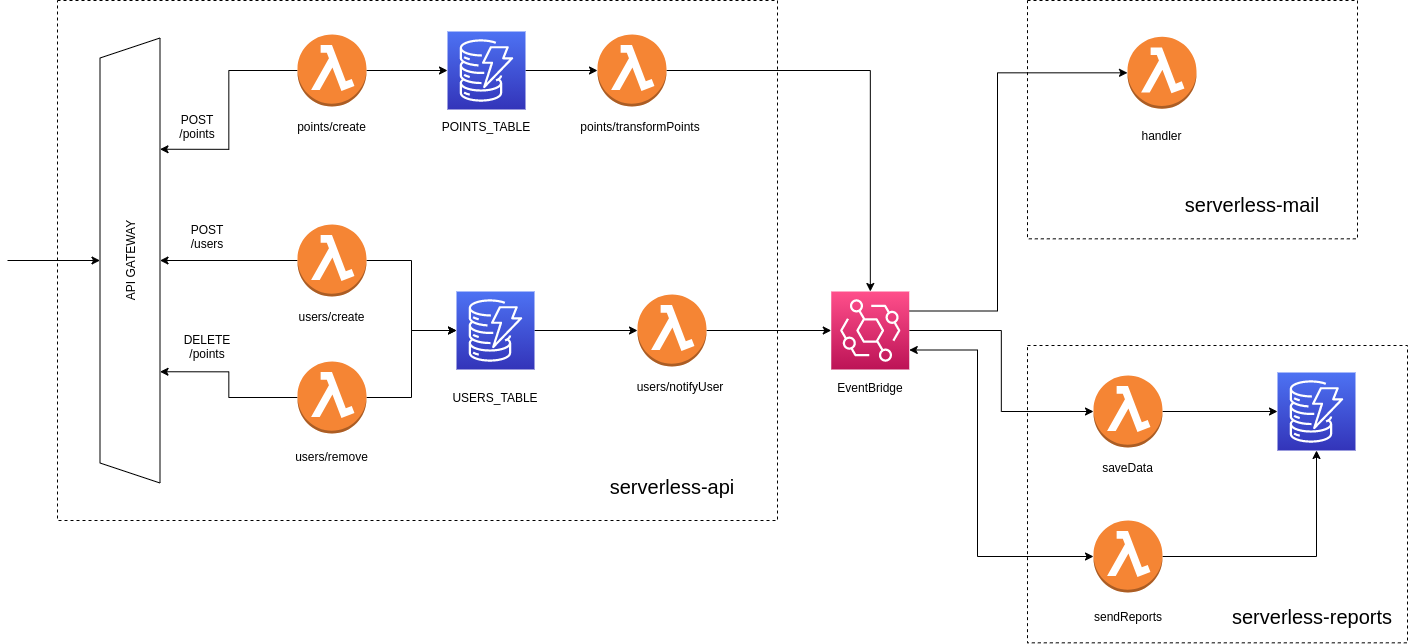

The diagram above was exported from draw.io. Its source (the exported page's mxGraphModel, read from the mxfile embedded in the PNG):
<mxGraphModel dx="3539" dy="1220" grid="1" gridSize="10" guides="1" tooltips="1" connect="1" arrows="1" fold="1" page="1" pageScale="1" pageWidth="1169" pageHeight="827" math="0" shadow="0">
  <root>
    <mxCell id="0" />
    <mxCell id="1" parent="0" />
    <mxCell id="3x3WTzh9Hm5lvY4YqPcQ-59" value="" style="rounded=0;whiteSpace=wrap;html=1;dashed=1;" vertex="1" parent="1">
      <mxGeometry x="960" y="414" width="380" height="297.33" as="geometry" />
    </mxCell>
    <mxCell id="3x3WTzh9Hm5lvY4YqPcQ-37" value="" style="rounded=0;whiteSpace=wrap;html=1;dashed=1;" vertex="1" parent="1">
      <mxGeometry x="960" y="69.00000000000001" width="330" height="238.33" as="geometry" />
    </mxCell>
    <mxCell id="3x3WTzh9Hm5lvY4YqPcQ-35" value="" style="rounded=0;whiteSpace=wrap;html=1;dashed=1;" vertex="1" parent="1">
      <mxGeometry x="-10" y="69" width="720" height="520" as="geometry" />
    </mxCell>
    <mxCell id="3x3WTzh9Hm5lvY4YqPcQ-4" style="edgeStyle=orthogonalEdgeStyle;rounded=0;orthogonalLoop=1;jettySize=auto;html=1;" edge="1" parent="1" source="3x3WTzh9Hm5lvY4YqPcQ-1" target="3x3WTzh9Hm5lvY4YqPcQ-3">
      <mxGeometry relative="1" as="geometry" />
    </mxCell>
    <mxCell id="3x3WTzh9Hm5lvY4YqPcQ-28" style="edgeStyle=orthogonalEdgeStyle;rounded=0;orthogonalLoop=1;jettySize=auto;html=1;exitX=0;exitY=0.5;exitDx=0;exitDy=0;exitPerimeter=0;entryX=0.75;entryY=1;entryDx=0;entryDy=0;" edge="1" parent="1" source="3x3WTzh9Hm5lvY4YqPcQ-1" target="3x3WTzh9Hm5lvY4YqPcQ-27">
      <mxGeometry relative="1" as="geometry" />
    </mxCell>
    <mxCell id="3x3WTzh9Hm5lvY4YqPcQ-1" value="" style="outlineConnect=0;dashed=0;verticalLabelPosition=bottom;verticalAlign=top;align=center;html=1;shape=mxgraph.aws3.lambda_function;fillColor=#F58534;gradientColor=none;" vertex="1" parent="1">
      <mxGeometry x="230" y="103" width="69" height="72" as="geometry" />
    </mxCell>
    <mxCell id="3x3WTzh9Hm5lvY4YqPcQ-10" style="edgeStyle=orthogonalEdgeStyle;rounded=0;orthogonalLoop=1;jettySize=auto;html=1;exitX=1;exitY=0.5;exitDx=0;exitDy=0;exitPerimeter=0;" edge="1" parent="1" source="3x3WTzh9Hm5lvY4YqPcQ-2" target="3x3WTzh9Hm5lvY4YqPcQ-9">
      <mxGeometry relative="1" as="geometry" />
    </mxCell>
    <mxCell id="3x3WTzh9Hm5lvY4YqPcQ-2" value="" style="outlineConnect=0;dashed=0;verticalLabelPosition=bottom;verticalAlign=top;align=center;html=1;shape=mxgraph.aws3.lambda_function;fillColor=#F58534;gradientColor=none;" vertex="1" parent="1">
      <mxGeometry x="530" y="103" width="69" height="72" as="geometry" />
    </mxCell>
    <mxCell id="3x3WTzh9Hm5lvY4YqPcQ-5" style="edgeStyle=orthogonalEdgeStyle;rounded=0;orthogonalLoop=1;jettySize=auto;html=1;entryX=0;entryY=0.5;entryDx=0;entryDy=0;entryPerimeter=0;" edge="1" parent="1" source="3x3WTzh9Hm5lvY4YqPcQ-3" target="3x3WTzh9Hm5lvY4YqPcQ-2">
      <mxGeometry relative="1" as="geometry" />
    </mxCell>
    <mxCell id="3x3WTzh9Hm5lvY4YqPcQ-3" value="" style="sketch=0;points=[[0,0,0],[0.25,0,0],[0.5,0,0],[0.75,0,0],[1,0,0],[0,1,0],[0.25,1,0],[0.5,1,0],[0.75,1,0],[1,1,0],[0,0.25,0],[0,0.5,0],[0,0.75,0],[1,0.25,0],[1,0.5,0],[1,0.75,0]];outlineConnect=0;fontColor=#232F3E;gradientColor=#4D72F3;gradientDirection=north;fillColor=#3334B9;strokeColor=#ffffff;dashed=0;verticalLabelPosition=bottom;verticalAlign=top;align=center;html=1;fontSize=12;fontStyle=0;aspect=fixed;shape=mxgraph.aws4.resourceIcon;resIcon=mxgraph.aws4.dynamodb;" vertex="1" parent="1">
      <mxGeometry x="380" y="100" width="78" height="78" as="geometry" />
    </mxCell>
    <mxCell id="3x3WTzh9Hm5lvY4YqPcQ-6" value="points/create" style="text;html=1;strokeColor=none;fillColor=none;align=center;verticalAlign=middle;whiteSpace=wrap;rounded=0;" vertex="1" parent="1">
      <mxGeometry x="224" y="180" width="81" height="30" as="geometry" />
    </mxCell>
    <mxCell id="3x3WTzh9Hm5lvY4YqPcQ-7" value="points/transformPoints" style="text;html=1;strokeColor=none;fillColor=none;align=center;verticalAlign=middle;whiteSpace=wrap;rounded=0;" vertex="1" parent="1">
      <mxGeometry x="500" y="180" width="145.5" height="30" as="geometry" />
    </mxCell>
    <mxCell id="3x3WTzh9Hm5lvY4YqPcQ-56" style="edgeStyle=orthogonalEdgeStyle;rounded=0;orthogonalLoop=1;jettySize=auto;html=1;exitX=1;exitY=0.75;exitDx=0;exitDy=0;exitPerimeter=0;entryX=0;entryY=0.5;entryDx=0;entryDy=0;entryPerimeter=0;fontSize=20;startArrow=classic;startFill=1;" edge="1" parent="1" source="3x3WTzh9Hm5lvY4YqPcQ-9" target="3x3WTzh9Hm5lvY4YqPcQ-45">
      <mxGeometry relative="1" as="geometry">
        <Array as="points">
          <mxPoint x="910" y="419" />
          <mxPoint x="910" y="625" />
        </Array>
      </mxGeometry>
    </mxCell>
    <mxCell id="3x3WTzh9Hm5lvY4YqPcQ-57" style="edgeStyle=orthogonalEdgeStyle;rounded=0;orthogonalLoop=1;jettySize=auto;html=1;exitX=1;exitY=0.25;exitDx=0;exitDy=0;exitPerimeter=0;entryX=0;entryY=0.5;entryDx=0;entryDy=0;entryPerimeter=0;fontSize=20;" edge="1" parent="1" source="3x3WTzh9Hm5lvY4YqPcQ-9" target="3x3WTzh9Hm5lvY4YqPcQ-39">
      <mxGeometry relative="1" as="geometry">
        <Array as="points">
          <mxPoint x="930" y="380" />
          <mxPoint x="930" y="141" />
        </Array>
      </mxGeometry>
    </mxCell>
    <mxCell id="3x3WTzh9Hm5lvY4YqPcQ-58" style="edgeStyle=orthogonalEdgeStyle;rounded=0;orthogonalLoop=1;jettySize=auto;html=1;exitX=1;exitY=0.5;exitDx=0;exitDy=0;exitPerimeter=0;entryX=0;entryY=0.5;entryDx=0;entryDy=0;entryPerimeter=0;fontSize=20;" edge="1" parent="1" source="3x3WTzh9Hm5lvY4YqPcQ-9" target="3x3WTzh9Hm5lvY4YqPcQ-44">
      <mxGeometry relative="1" as="geometry" />
    </mxCell>
    <mxCell id="3x3WTzh9Hm5lvY4YqPcQ-9" value="" style="sketch=0;points=[[0,0,0],[0.25,0,0],[0.5,0,0],[0.75,0,0],[1,0,0],[0,1,0],[0.25,1,0],[0.5,1,0],[0.75,1,0],[1,1,0],[0,0.25,0],[0,0.5,0],[0,0.75,0],[1,0.25,0],[1,0.5,0],[1,0.75,0]];outlineConnect=0;fontColor=#232F3E;gradientColor=#FF4F8B;gradientDirection=north;fillColor=#BC1356;strokeColor=#ffffff;dashed=0;verticalLabelPosition=bottom;verticalAlign=top;align=center;html=1;fontSize=12;fontStyle=0;aspect=fixed;shape=mxgraph.aws4.resourceIcon;resIcon=mxgraph.aws4.eventbridge;" vertex="1" parent="1">
      <mxGeometry x="763.75" y="360" width="78" height="78" as="geometry" />
    </mxCell>
    <mxCell id="3x3WTzh9Hm5lvY4YqPcQ-11" value="EventBridge" style="text;html=1;strokeColor=none;fillColor=none;align=center;verticalAlign=middle;whiteSpace=wrap;rounded=0;" vertex="1" parent="1">
      <mxGeometry x="730" y="441" width="145.5" height="30" as="geometry" />
    </mxCell>
    <mxCell id="3x3WTzh9Hm5lvY4YqPcQ-13" value="POINTS_TABLE" style="text;html=1;strokeColor=none;fillColor=none;align=center;verticalAlign=middle;whiteSpace=wrap;rounded=0;" vertex="1" parent="1">
      <mxGeometry x="389" y="180" width="60" height="30" as="geometry" />
    </mxCell>
    <mxCell id="3x3WTzh9Hm5lvY4YqPcQ-14" style="edgeStyle=orthogonalEdgeStyle;rounded=0;orthogonalLoop=1;jettySize=auto;html=1;" edge="1" parent="1" source="3x3WTzh9Hm5lvY4YqPcQ-15" target="3x3WTzh9Hm5lvY4YqPcQ-18">
      <mxGeometry relative="1" as="geometry" />
    </mxCell>
    <mxCell id="3x3WTzh9Hm5lvY4YqPcQ-29" style="edgeStyle=orthogonalEdgeStyle;rounded=0;orthogonalLoop=1;jettySize=auto;html=1;exitX=0;exitY=0.5;exitDx=0;exitDy=0;exitPerimeter=0;entryX=0.5;entryY=1;entryDx=0;entryDy=0;" edge="1" parent="1" source="3x3WTzh9Hm5lvY4YqPcQ-15" target="3x3WTzh9Hm5lvY4YqPcQ-27">
      <mxGeometry relative="1" as="geometry" />
    </mxCell>
    <mxCell id="3x3WTzh9Hm5lvY4YqPcQ-15" value="" style="outlineConnect=0;dashed=0;verticalLabelPosition=bottom;verticalAlign=top;align=center;html=1;shape=mxgraph.aws3.lambda_function;fillColor=#F58534;gradientColor=none;" vertex="1" parent="1">
      <mxGeometry x="230" y="293" width="69" height="72" as="geometry" />
    </mxCell>
    <mxCell id="3x3WTzh9Hm5lvY4YqPcQ-26" style="edgeStyle=orthogonalEdgeStyle;rounded=0;orthogonalLoop=1;jettySize=auto;html=1;" edge="1" parent="1" source="3x3WTzh9Hm5lvY4YqPcQ-16" target="3x3WTzh9Hm5lvY4YqPcQ-9">
      <mxGeometry relative="1" as="geometry" />
    </mxCell>
    <mxCell id="3x3WTzh9Hm5lvY4YqPcQ-16" value="" style="outlineConnect=0;dashed=0;verticalLabelPosition=bottom;verticalAlign=top;align=center;html=1;shape=mxgraph.aws3.lambda_function;fillColor=#F58534;gradientColor=none;" vertex="1" parent="1">
      <mxGeometry x="570" y="363" width="69" height="72" as="geometry" />
    </mxCell>
    <mxCell id="3x3WTzh9Hm5lvY4YqPcQ-17" style="edgeStyle=orthogonalEdgeStyle;rounded=0;orthogonalLoop=1;jettySize=auto;html=1;entryX=0;entryY=0.5;entryDx=0;entryDy=0;entryPerimeter=0;" edge="1" parent="1" source="3x3WTzh9Hm5lvY4YqPcQ-18" target="3x3WTzh9Hm5lvY4YqPcQ-16">
      <mxGeometry relative="1" as="geometry" />
    </mxCell>
    <mxCell id="3x3WTzh9Hm5lvY4YqPcQ-18" value="" style="sketch=0;points=[[0,0,0],[0.25,0,0],[0.5,0,0],[0.75,0,0],[1,0,0],[0,1,0],[0.25,1,0],[0.5,1,0],[0.75,1,0],[1,1,0],[0,0.25,0],[0,0.5,0],[0,0.75,0],[1,0.25,0],[1,0.5,0],[1,0.75,0]];outlineConnect=0;fontColor=#232F3E;gradientColor=#4D72F3;gradientDirection=north;fillColor=#3334B9;strokeColor=#ffffff;dashed=0;verticalLabelPosition=bottom;verticalAlign=top;align=center;html=1;fontSize=12;fontStyle=0;aspect=fixed;shape=mxgraph.aws4.resourceIcon;resIcon=mxgraph.aws4.dynamodb;" vertex="1" parent="1">
      <mxGeometry x="389" y="360" width="78" height="78" as="geometry" />
    </mxCell>
    <mxCell id="3x3WTzh9Hm5lvY4YqPcQ-19" value="users/create" style="text;html=1;strokeColor=none;fillColor=none;align=center;verticalAlign=middle;whiteSpace=wrap;rounded=0;" vertex="1" parent="1">
      <mxGeometry x="224" y="370" width="81" height="30" as="geometry" />
    </mxCell>
    <mxCell id="3x3WTzh9Hm5lvY4YqPcQ-20" value="users/notifyUser" style="text;html=1;strokeColor=none;fillColor=none;align=center;verticalAlign=middle;whiteSpace=wrap;rounded=0;" vertex="1" parent="1">
      <mxGeometry x="540" y="440" width="145.5" height="30" as="geometry" />
    </mxCell>
    <mxCell id="3x3WTzh9Hm5lvY4YqPcQ-21" value="USERS_TABLE" style="text;html=1;strokeColor=none;fillColor=none;align=center;verticalAlign=middle;whiteSpace=wrap;rounded=0;" vertex="1" parent="1">
      <mxGeometry x="398" y="451" width="60" height="30" as="geometry" />
    </mxCell>
    <mxCell id="3x3WTzh9Hm5lvY4YqPcQ-24" style="edgeStyle=orthogonalEdgeStyle;rounded=0;orthogonalLoop=1;jettySize=auto;html=1;exitX=1;exitY=0.5;exitDx=0;exitDy=0;exitPerimeter=0;entryX=0;entryY=0.5;entryDx=0;entryDy=0;entryPerimeter=0;" edge="1" parent="1" source="3x3WTzh9Hm5lvY4YqPcQ-22" target="3x3WTzh9Hm5lvY4YqPcQ-18">
      <mxGeometry relative="1" as="geometry" />
    </mxCell>
    <mxCell id="3x3WTzh9Hm5lvY4YqPcQ-30" style="edgeStyle=orthogonalEdgeStyle;rounded=0;orthogonalLoop=1;jettySize=auto;html=1;exitX=0;exitY=0.5;exitDx=0;exitDy=0;exitPerimeter=0;entryX=0.25;entryY=1;entryDx=0;entryDy=0;" edge="1" parent="1" source="3x3WTzh9Hm5lvY4YqPcQ-22" target="3x3WTzh9Hm5lvY4YqPcQ-27">
      <mxGeometry relative="1" as="geometry" />
    </mxCell>
    <mxCell id="3x3WTzh9Hm5lvY4YqPcQ-22" value="" style="outlineConnect=0;dashed=0;verticalLabelPosition=bottom;verticalAlign=top;align=center;html=1;shape=mxgraph.aws3.lambda_function;fillColor=#F58534;gradientColor=none;" vertex="1" parent="1">
      <mxGeometry x="230" y="430" width="69" height="72" as="geometry" />
    </mxCell>
    <mxCell id="3x3WTzh9Hm5lvY4YqPcQ-23" value="users/remove" style="text;html=1;strokeColor=none;fillColor=none;align=center;verticalAlign=middle;whiteSpace=wrap;rounded=0;" vertex="1" parent="1">
      <mxGeometry x="224" y="510" width="81" height="30" as="geometry" />
    </mxCell>
    <mxCell id="3x3WTzh9Hm5lvY4YqPcQ-27" value="API GATEWAY" style="shape=trapezoid;perimeter=trapezoidPerimeter;whiteSpace=wrap;html=1;fixedSize=1;rotation=-90;" vertex="1" parent="1">
      <mxGeometry x="-160" y="299" width="445" height="60" as="geometry" />
    </mxCell>
    <mxCell id="3x3WTzh9Hm5lvY4YqPcQ-31" value="POST /points" style="text;html=1;strokeColor=none;fillColor=none;align=center;verticalAlign=middle;whiteSpace=wrap;rounded=0;" vertex="1" parent="1">
      <mxGeometry x="100" y="180" width="60" height="30" as="geometry" />
    </mxCell>
    <mxCell id="3x3WTzh9Hm5lvY4YqPcQ-32" value="" style="endArrow=classic;html=1;rounded=0;entryX=0.5;entryY=0;entryDx=0;entryDy=0;" edge="1" parent="1" target="3x3WTzh9Hm5lvY4YqPcQ-27">
      <mxGeometry width="50" height="50" relative="1" as="geometry">
        <mxPoint x="-60" y="329" as="sourcePoint" />
        <mxPoint y="290" as="targetPoint" />
      </mxGeometry>
    </mxCell>
    <mxCell id="3x3WTzh9Hm5lvY4YqPcQ-33" value="POST /users" style="text;html=1;strokeColor=none;fillColor=none;align=center;verticalAlign=middle;whiteSpace=wrap;rounded=0;" vertex="1" parent="1">
      <mxGeometry x="110" y="290" width="60" height="30" as="geometry" />
    </mxCell>
    <mxCell id="3x3WTzh9Hm5lvY4YqPcQ-34" value="DELETE /points" style="text;html=1;strokeColor=none;fillColor=none;align=center;verticalAlign=middle;whiteSpace=wrap;rounded=0;" vertex="1" parent="1">
      <mxGeometry x="110" y="400" width="60" height="30" as="geometry" />
    </mxCell>
    <mxCell id="3x3WTzh9Hm5lvY4YqPcQ-36" value="&lt;font style=&quot;font-size: 20px&quot;&gt;serverless-api&lt;/font&gt;" style="text;html=1;strokeColor=none;fillColor=none;align=center;verticalAlign=middle;whiteSpace=wrap;rounded=0;dashed=1;" vertex="1" parent="1">
      <mxGeometry x="519.5" y="540" width="170" height="30" as="geometry" />
    </mxCell>
    <mxCell id="3x3WTzh9Hm5lvY4YqPcQ-38" value="&lt;font style=&quot;font-size: 20px&quot;&gt;serverless-mail&lt;/font&gt;" style="text;html=1;strokeColor=none;fillColor=none;align=center;verticalAlign=middle;whiteSpace=wrap;rounded=0;dashed=1;" vertex="1" parent="1">
      <mxGeometry x="1099.5" y="258.33" width="170" height="30" as="geometry" />
    </mxCell>
    <mxCell id="3x3WTzh9Hm5lvY4YqPcQ-39" value="" style="outlineConnect=0;dashed=0;verticalLabelPosition=bottom;verticalAlign=top;align=center;html=1;shape=mxgraph.aws3.lambda_function;fillColor=#F58534;gradientColor=none;" vertex="1" parent="1">
      <mxGeometry x="1060" y="105.33" width="69" height="72" as="geometry" />
    </mxCell>
    <mxCell id="3x3WTzh9Hm5lvY4YqPcQ-40" value="handler" style="text;html=1;strokeColor=none;fillColor=none;align=center;verticalAlign=middle;whiteSpace=wrap;rounded=0;" vertex="1" parent="1">
      <mxGeometry x="1054" y="189.32999999999998" width="81" height="30" as="geometry" />
    </mxCell>
    <mxCell id="3x3WTzh9Hm5lvY4YqPcQ-53" style="edgeStyle=orthogonalEdgeStyle;rounded=0;orthogonalLoop=1;jettySize=auto;html=1;fontSize=20;" edge="1" parent="1" source="3x3WTzh9Hm5lvY4YqPcQ-44" target="3x3WTzh9Hm5lvY4YqPcQ-52">
      <mxGeometry relative="1" as="geometry" />
    </mxCell>
    <mxCell id="3x3WTzh9Hm5lvY4YqPcQ-44" value="" style="outlineConnect=0;dashed=0;verticalLabelPosition=bottom;verticalAlign=top;align=center;html=1;shape=mxgraph.aws3.lambda_function;fillColor=#F58534;gradientColor=none;" vertex="1" parent="1">
      <mxGeometry x="1026" y="444" width="69" height="72" as="geometry" />
    </mxCell>
    <mxCell id="3x3WTzh9Hm5lvY4YqPcQ-54" style="edgeStyle=orthogonalEdgeStyle;rounded=0;orthogonalLoop=1;jettySize=auto;html=1;exitX=1;exitY=0.5;exitDx=0;exitDy=0;exitPerimeter=0;entryX=0.5;entryY=1;entryDx=0;entryDy=0;entryPerimeter=0;fontSize=20;" edge="1" parent="1" source="3x3WTzh9Hm5lvY4YqPcQ-45" target="3x3WTzh9Hm5lvY4YqPcQ-52">
      <mxGeometry relative="1" as="geometry" />
    </mxCell>
    <mxCell id="3x3WTzh9Hm5lvY4YqPcQ-45" value="" style="outlineConnect=0;dashed=0;verticalLabelPosition=bottom;verticalAlign=top;align=center;html=1;shape=mxgraph.aws3.lambda_function;fillColor=#F58534;gradientColor=none;" vertex="1" parent="1">
      <mxGeometry x="1026" y="589" width="69" height="72" as="geometry" />
    </mxCell>
    <mxCell id="3x3WTzh9Hm5lvY4YqPcQ-48" value="saveData" style="text;html=1;strokeColor=none;fillColor=none;align=center;verticalAlign=middle;whiteSpace=wrap;rounded=0;" vertex="1" parent="1">
      <mxGeometry x="1020" y="521" width="81" height="30" as="geometry" />
    </mxCell>
    <mxCell id="3x3WTzh9Hm5lvY4YqPcQ-49" value="sendReports" style="text;html=1;strokeColor=none;fillColor=none;align=center;verticalAlign=middle;whiteSpace=wrap;rounded=0;" vertex="1" parent="1">
      <mxGeometry x="987.75" y="670" width="145.5" height="30" as="geometry" />
    </mxCell>
    <mxCell id="3x3WTzh9Hm5lvY4YqPcQ-52" value="" style="sketch=0;points=[[0,0,0],[0.25,0,0],[0.5,0,0],[0.75,0,0],[1,0,0],[0,1,0],[0.25,1,0],[0.5,1,0],[0.75,1,0],[1,1,0],[0,0.25,0],[0,0.5,0],[0,0.75,0],[1,0.25,0],[1,0.5,0],[1,0.75,0]];outlineConnect=0;fontColor=#232F3E;gradientColor=#4D72F3;gradientDirection=north;fillColor=#3334B9;strokeColor=#ffffff;dashed=0;verticalLabelPosition=bottom;verticalAlign=top;align=center;html=1;fontSize=12;fontStyle=0;aspect=fixed;shape=mxgraph.aws4.resourceIcon;resIcon=mxgraph.aws4.dynamodb;" vertex="1" parent="1">
      <mxGeometry x="1210" y="441" width="78" height="78" as="geometry" />
    </mxCell>
    <mxCell id="3x3WTzh9Hm5lvY4YqPcQ-60" value="&lt;font style=&quot;font-size: 20px&quot;&gt;serverless-reports&lt;/font&gt;" style="text;html=1;strokeColor=none;fillColor=none;align=center;verticalAlign=middle;whiteSpace=wrap;rounded=0;dashed=1;" vertex="1" parent="1">
      <mxGeometry x="1160" y="670" width="170" height="30" as="geometry" />
    </mxCell>
  </root>
</mxGraphModel>